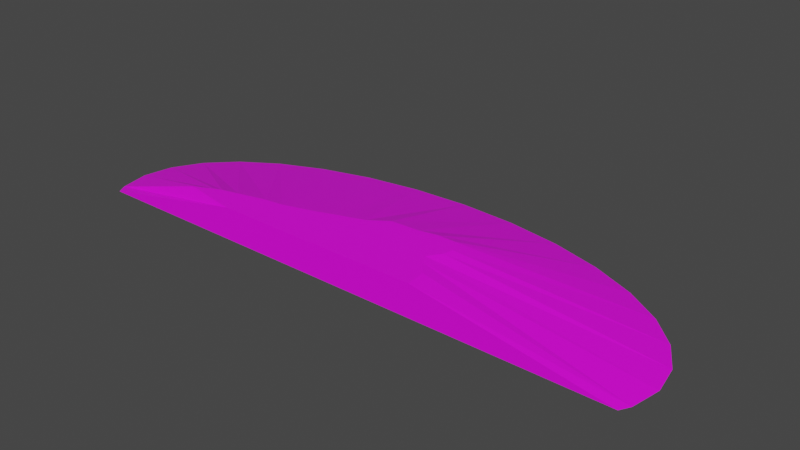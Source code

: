 # Source: terrain_gentle_hill_133.blend  (saved by Blender 3.0.42; exported with 4.5.12 LTS)
import bpy
from mathutils import Matrix  # noqa: F401  (used for matrix-valued properties, if any)

bpy.ops.wm.read_factory_settings(use_empty=True)
scene = bpy.context.scene
scene.name = 'Scene'

# ---- collections
col_collection = bpy.data.collections.new('Collection'); scene.collection.children.link(col_collection)

# ---- images (referenced by path relative to the original .blend; pixels are not part of the script)
import os
ASSET_DIR = os.environ.get("B2B_ASSET_DIR", "")  # directory of the original .blend (textures are referenced by path, not embedded)
HERE = os.path.dirname(os.path.abspath(__file__))  # packed textures are extracted next to this script under _unpacked/

def load_image(name, relpath, width, height, colorspace="sRGB"):
    """Load a texture the original file referenced (path relative to the .blend, or extracted next to this script)."""
    p = next((c for c in (os.path.join(HERE, relpath), os.path.join(ASSET_DIR, relpath)) if relpath and os.path.exists(c)), "")
    if p:
        img = bpy.data.images.load(p, check_existing=True)
        img.name = name
    else:  # same state as the original file: an image datablock whose file is absent (Cycles renders it pink)
        img = bpy.data.images.new(name, width, height)
        img.source = "FILE"
        img.filepath = "//" + (relpath or name)
    img.colorspace_settings.name = colorspace
    return img
img_background_jpg_001 = load_image('background.jpg.001', 'background.jpg', 1024, 1024, 'sRGB')

# ---- materials (node trees are filled in below, after node groups)
mat_material = bpy.data.materials.new('Material')
mat_material.use_transparent_shadow = False

# ---- material node trees
mat_material.use_nodes = True; mat_material.node_tree.nodes.clear()
_N = mat_material.node_tree.nodes; _L = mat_material.node_tree.links
n0 = _N.new('ShaderNodeBsdfPrincipled'); n0.name = 'Principled BSDF'; n0.location = (10, 300)
n0.distribution = 'GGX'
n0.subsurface_method = 'RANDOM_WALK_SKIN'
n0.inputs[3].default_value = 1.45
n0.inputs[27].default_value = (0.0, 0.0, 0.0, 1.0)
n0.inputs[28].default_value = 1.0
n1 = _N.new('ShaderNodeOutputMaterial'); n1.name = 'Material Output'; n1.location = (300, 300)
n2 = _N.new('ShaderNodeTexImage'); n2.name = 'Image Texture'; n2.location = (-390, 116)
n2.width = 194
n2.image = img_background_jpg_001
_L.new(n0.outputs[0], n1.inputs[0])
_L.new(n2.outputs[0], n0.inputs[0])
n1.is_active_output = True

# ---- world
world_world = bpy.data.worlds.new('World'); scene.world = world_world
world_world.use_nodes = True; world_world.node_tree.nodes.clear()
_N = world_world.node_tree.nodes; _L = world_world.node_tree.links
n0 = _N.new('ShaderNodeOutputWorld'); n0.name = 'World Output'; n0.location = (300, 300)
n1 = _N.new('ShaderNodeBackground'); n1.name = 'Background'; n1.location = (10, 300)
n1.inputs[0].default_value = (0.05088, 0.05088, 0.05088, 1.0)
_L.new(n1.outputs[0], n0.inputs[0])
n0.is_active_output = True
world_world.color = (0.05088, 0.05088, 0.05088)
world_world.use_sun_shadow = False
world_world.sun_shadow_jitter_overblur = 0.0

# ---- meshes
me_cylinder = bpy.data.meshes.new('Cylinder')
me_cylinder.from_pydata([(-3.461, -0.8393, -0.105), (-3.53, -0.4735, -0.105), (-3.461, -0.1078, -0.105), (-3.26, 0.244, -0.105), (-2.932, 0.5681, -0.105), (-2.492, 0.8523, -0.105), (-1.955, 1.085, -0.105), (-1.342, 1.259, -0.105), (-0.6775, 1.365, -0.105), (0.01373, 1.401, -0.105), (0.705, 1.365, -0.105), (1.37, 1.259, -0.105), (1.982, 1.085, -0.105), (2.519, 0.8523, -0.105), (2.96, 0.5681, -0.105), (3.287, 0.244, -0.105), (3.489, -0.1078, -0.105), (3.557, -0.4735, -0.105), (3.489, -0.8393, -0.105), (-1.459, -0.9608, 0.2864), (-2.154, -0.8362, 0.288), (-3.392, -0.9608, -0.105), (-2.057, -0.7892, 0.2883), (-1.92, -0.7244, 0.2887), (0.7238, 0.00537, 0.2864), (-1.832, -0.6886, 0.2884), (0.9204, -0.00116, 0.2864), (-1.633, -0.635, 0.2864), (1.021, -0.1566, 0.2864), (-1.274, -0.5468, 0.2864), (0.9983, -0.2765, 0.2864), (-1.049, -0.5207, 0.2864), (0.8877, -0.4351, 0.2864), (-0.6896, -0.4174, 0.2864), (0.9464, -0.5491, 0.2864), (-0.3653, -0.3051, 0.2864), (1.084, -0.719, 0.2864), (-0.1018, -0.2187, 0.2864), (1.104, -0.9608, 0.2864), (0.1304, -0.05883, 0.2864), (3.419, -0.9608, -0.105), (0.4766, -0.04241, 0.2864)], [], [(19, 20, 0, 21), (22, 1, 0, 20), (23, 2, 1, 22), (25, 3, 2, 23), (27, 4, 3, 25), (29, 5, 4, 27), (31, 6, 5, 29), (33, 7, 6, 31), (35, 8, 7, 33), (37, 9, 8, 35), (39, 10, 9, 37), (41, 11, 10, 39), (24, 12, 11, 41), (26, 13, 12, 24), (14, 13, 26, 28), (15, 14, 28, 30), (16, 15, 30, 32), (17, 16, 32, 34), (18, 17, 34, 36), (18, 36, 38, 40), (21, 0, 1, 2, 3, 4, 5, 6, 7, 8, 9, 10, 11, 12, 13, 14, 15, 16, 17, 18, 40), (40, 38, 19, 21), (38, 36, 34, 32, 30, 28, 26, 24, 41, 39, 37, 35, 33, 31, 29, 27, 25, 23, 22, 20, 19)])
_uv = me_cylinder.uv_layers.new(name='UVMap')
_uv.uv.foreach_set('vector', [0.5034, 0.3431, 0.4896, 0.2649, 0.4834, 0.1176, 0.4969, 0.1254, 0.4844, 0.2758, 0.4427, 0.11, 0.4834, 0.1176, 0.4896, 0.2649, 0.4772, 0.2911, 0.402, 0.1176, 0.4427, 0.11, 0.4844, 0.2758, 0.4732, 0.3011, 0.3629, 0.1403, 0.402, 0.1176, 0.4772, 0.2911, 0.4672, 0.3234, 0.3268, 0.1772, 0.3629, 0.1403, 0.4732, 0.3011, 0.4574, 0.3639, 0.2952, 0.2268, 0.3268, 0.1772, 0.4672, 0.3234, 0.4545, 0.3891, 0.2693, 0.2872, 0.2952, 0.2268, 0.4574, 0.3639, 0.443, 0.4296, 0.25, 0.3561, 0.2693, 0.2872, 0.4545, 0.3891, 0.4305, 0.4661, 0.2381, 0.4309, 0.25, 0.3561, 0.443, 0.4296, 0.4209, 0.4957, 0.2341, 0.5087, 0.2381, 0.4309, 0.4305, 0.4661, 0.4031, 0.5219, 0.2381, 0.5864, 0.2341, 0.5087, 0.4209, 0.4957, 0.4012, 0.5608, 0.25, 0.6612, 0.2381, 0.5864, 0.4031, 0.5219, 0.3959, 0.5886, 0.2693, 0.7301, 0.25, 0.6612, 0.4012, 0.5608, 0.3967, 0.6107, 0.2952, 0.7904, 0.2693, 0.7301, 0.3959, 0.5886, 0.3268, 0.84, 0.2952, 0.7904, 0.3967, 0.6107, 0.414, 0.622, 0.3629, 0.8768, 0.3268, 0.84, 0.414, 0.622, 0.4273, 0.6195, 0.402, 0.8995, 0.3629, 0.8768, 0.4273, 0.6195, 0.4449, 0.607, 0.4427, 0.9071, 0.402, 0.8995, 0.4449, 0.607, 0.4576, 0.6136, 0.4834, 0.8994, 0.4427, 0.9071, 0.4576, 0.6136, 0.4765, 0.6291, 0.4834, 0.8994, 0.4765, 0.6291, 0.5034, 0.6313, 0.4969, 0.8916, 0.0134, 0.9912, 0.01313, 0.9914, 0.01232, 0.9915, 0.01151, 0.9914, 0.01073, 0.9909, 0.01001, 0.9902, 0.009376, 0.9892, 0.008859, 0.988, 0.008474, 0.9867, 0.008237, 0.9852, 0.008157, 0.9837, 0.008237, 0.9821, 0.008474, 0.9807, 0.008859, 0.9793, 0.009376, 0.9781, 0.01001, 0.9771, 0.01073, 0.9764, 0.01151, 0.9759, 0.01232, 0.9758, 0.01313, 0.9759, 0.0134, 0.9761, 0.7691, 0.11, 0.8132, 0.3704, 0.8132, 0.6586, 0.7691, 0.8761, 0.5034, 0.6313, 0.4765, 0.6291, 0.4576, 0.6136, 0.4449, 0.607, 0.4273, 0.6195, 0.414, 0.622, 0.3967, 0.6107, 0.3959, 0.5886, 0.4012, 0.5608, 0.4031, 0.5219, 0.4209, 0.4957, 0.4305, 0.4661, 0.443, 0.4296, 0.4545, 0.3891, 0.4574, 0.3639, 0.4672, 0.3234, 0.4732, 0.3011, 0.4772, 0.2911, 0.4844, 0.2758, 0.4896, 0.2649, 0.5034, 0.3431])
me_cylinder.materials.append(mat_material)
me_cylinder.use_remesh_fix_poles = True
me_cylinder.use_remesh_preserve_attributes = False
me_cylinder.use_paint_bone_selection = False
me_cylinder.use_paint_mask = True
me_cylinder.update()

# ---- objects
ob_terrain_gentle_hill__133 = bpy.data.objects.new('terrain Gentle Hill #133', me_cylinder)

# ---- transforms, parenting, visibility, modifiers, constraints
ob_terrain_gentle_hill__133.location = (0.0, 0.0, 0.0)

# ---- collection membership
col_collection.objects.link(ob_terrain_gentle_hill__133)

# ---- scene / render settings (as saved in the file)
scene.frame_start = 1; scene.frame_end = 250; scene.frame_set(1)
scene.render.engine = 'BLENDER_EEVEE_NEXT'
scene.cycles.sampling_pattern = 'TABULATED_SOBOL'
scene.cycles.use_light_tree = False
scene.view_settings.view_transform = 'Filmic'
bpy.context.view_layer.update()

# ---- added for rendering (the .blend has no active camera and no usable light): camera, sun
cam_auto = bpy.data.cameras.new('AutoCamera')
cam_auto.lens = 50.0
cam_auto.sensor_width = 36.0
cam_auto.clip_end = 1000.0
ob_auto_camera = bpy.data.objects.new('AutoCamera', cam_auto)
scene.collection.objects.link(ob_auto_camera)
ob_auto_camera.location = (6.9347, -8.08485, 5.62862)
ob_auto_camera.rotation_euler = (1.09748, -7.21219e-08, 0.694738)
scene.camera = ob_auto_camera
light_auto_sun = bpy.data.lights.new('AutoSun', 'SUN')
light_auto_sun.energy = 3.0
light_auto_sun.angle = 0.0523599
ob_auto_sun = bpy.data.objects.new('AutoSun', light_auto_sun)
scene.collection.objects.link(ob_auto_sun)
ob_auto_sun.rotation_euler = (0.872665, 0.174533, 0.523599)
bpy.context.view_layer.update()

